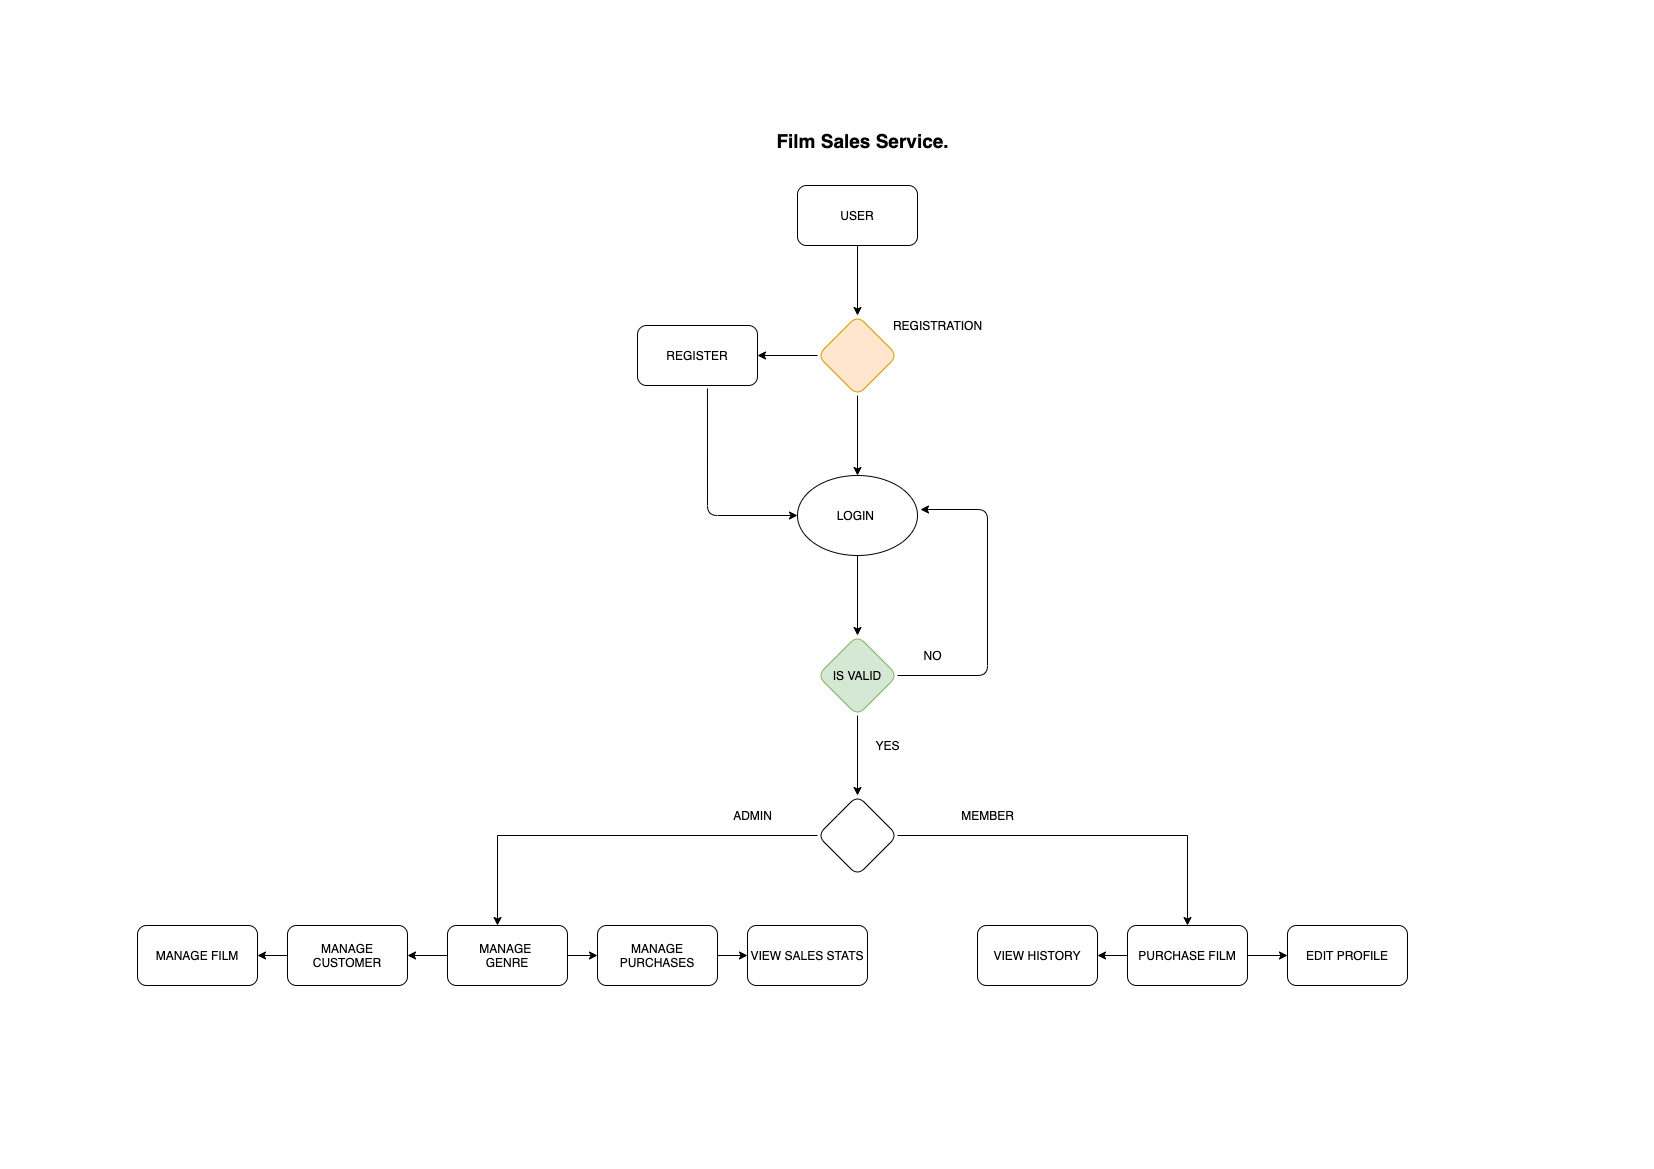

The diagram above was exported from draw.io. Its source (the exported page's mxGraphModel, read from the mxfile embedded in the PNG):
<mxGraphModel dx="2407" dy="913" grid="1" gridSize="10" guides="1" tooltips="1" connect="1" arrows="1" fold="1" page="1" pageScale="1" pageWidth="827" pageHeight="1169" background="#ffffff" math="0" shadow="0">
  <root>
    <mxCell id="0" />
    <mxCell id="1" parent="0" />
    <mxCell id="iaOAYzAGGXqkg0_r4FsO-47" value="" style="edgeStyle=orthogonalEdgeStyle;rounded=0;orthogonalLoop=1;jettySize=auto;html=1;" edge="1" parent="1" source="iaOAYzAGGXqkg0_r4FsO-45" target="iaOAYzAGGXqkg0_r4FsO-46">
      <mxGeometry relative="1" as="geometry" />
    </mxCell>
    <mxCell id="iaOAYzAGGXqkg0_r4FsO-45" value="USER" style="rounded=1;whiteSpace=wrap;html=1;" vertex="1" parent="1">
      <mxGeometry x="-30" y="185" width="120" height="60" as="geometry" />
    </mxCell>
    <mxCell id="iaOAYzAGGXqkg0_r4FsO-49" value="" style="edgeStyle=orthogonalEdgeStyle;rounded=0;orthogonalLoop=1;jettySize=auto;html=1;" edge="1" parent="1" source="iaOAYzAGGXqkg0_r4FsO-46" target="iaOAYzAGGXqkg0_r4FsO-48">
      <mxGeometry relative="1" as="geometry" />
    </mxCell>
    <mxCell id="iaOAYzAGGXqkg0_r4FsO-51" value="" style="edgeStyle=orthogonalEdgeStyle;rounded=0;orthogonalLoop=1;jettySize=auto;html=1;" edge="1" parent="1" source="iaOAYzAGGXqkg0_r4FsO-46" target="iaOAYzAGGXqkg0_r4FsO-50">
      <mxGeometry relative="1" as="geometry" />
    </mxCell>
    <mxCell id="iaOAYzAGGXqkg0_r4FsO-46" value="" style="rhombus;whiteSpace=wrap;html=1;rounded=1;fillColor=#ffe6cc;strokeColor=#d79b00;" vertex="1" parent="1">
      <mxGeometry x="-10" y="315" width="80" height="80" as="geometry" />
    </mxCell>
    <mxCell id="iaOAYzAGGXqkg0_r4FsO-48" value="REGISTER" style="whiteSpace=wrap;html=1;rounded=1;" vertex="1" parent="1">
      <mxGeometry x="-190" y="325" width="120" height="60" as="geometry" />
    </mxCell>
    <mxCell id="iaOAYzAGGXqkg0_r4FsO-53" value="" style="edgeStyle=orthogonalEdgeStyle;rounded=0;orthogonalLoop=1;jettySize=auto;html=1;" edge="1" parent="1" source="iaOAYzAGGXqkg0_r4FsO-50" target="iaOAYzAGGXqkg0_r4FsO-52">
      <mxGeometry relative="1" as="geometry" />
    </mxCell>
    <mxCell id="iaOAYzAGGXqkg0_r4FsO-50" value="LOGIN&amp;nbsp;" style="ellipse;whiteSpace=wrap;html=1;rounded=1;" vertex="1" parent="1">
      <mxGeometry x="-30" y="475" width="120" height="80" as="geometry" />
    </mxCell>
    <mxCell id="iaOAYzAGGXqkg0_r4FsO-55" value="" style="edgeStyle=orthogonalEdgeStyle;rounded=0;orthogonalLoop=1;jettySize=auto;html=1;" edge="1" parent="1" source="iaOAYzAGGXqkg0_r4FsO-52" target="iaOAYzAGGXqkg0_r4FsO-54">
      <mxGeometry relative="1" as="geometry" />
    </mxCell>
    <mxCell id="iaOAYzAGGXqkg0_r4FsO-52" value="IS VALID" style="rhombus;whiteSpace=wrap;html=1;rounded=1;fillColor=#d5e8d4;strokeColor=#82b366;" vertex="1" parent="1">
      <mxGeometry x="-10" y="635" width="80" height="80" as="geometry" />
    </mxCell>
    <mxCell id="iaOAYzAGGXqkg0_r4FsO-57" value="" style="edgeStyle=orthogonalEdgeStyle;rounded=0;orthogonalLoop=1;jettySize=auto;html=1;" edge="1" parent="1" source="iaOAYzAGGXqkg0_r4FsO-54" target="iaOAYzAGGXqkg0_r4FsO-56">
      <mxGeometry relative="1" as="geometry">
        <Array as="points">
          <mxPoint x="-330" y="835" />
        </Array>
      </mxGeometry>
    </mxCell>
    <mxCell id="iaOAYzAGGXqkg0_r4FsO-59" value="" style="edgeStyle=orthogonalEdgeStyle;rounded=0;orthogonalLoop=1;jettySize=auto;html=1;" edge="1" parent="1" source="iaOAYzAGGXqkg0_r4FsO-54" target="iaOAYzAGGXqkg0_r4FsO-58">
      <mxGeometry relative="1" as="geometry" />
    </mxCell>
    <mxCell id="iaOAYzAGGXqkg0_r4FsO-54" value="" style="rhombus;whiteSpace=wrap;html=1;rounded=1;" vertex="1" parent="1">
      <mxGeometry x="-10" y="795" width="80" height="80" as="geometry" />
    </mxCell>
    <mxCell id="iaOAYzAGGXqkg0_r4FsO-80" value="" style="edgeStyle=orthogonalEdgeStyle;rounded=0;orthogonalLoop=1;jettySize=auto;html=1;" edge="1" parent="1" source="iaOAYzAGGXqkg0_r4FsO-56" target="iaOAYzAGGXqkg0_r4FsO-79">
      <mxGeometry relative="1" as="geometry" />
    </mxCell>
    <mxCell id="iaOAYzAGGXqkg0_r4FsO-84" value="" style="edgeStyle=orthogonalEdgeStyle;rounded=0;orthogonalLoop=1;jettySize=auto;html=1;" edge="1" parent="1" source="iaOAYzAGGXqkg0_r4FsO-56" target="iaOAYzAGGXqkg0_r4FsO-83">
      <mxGeometry relative="1" as="geometry" />
    </mxCell>
    <mxCell id="iaOAYzAGGXqkg0_r4FsO-56" value="MANAGE&amp;nbsp;&lt;br&gt;GENRE" style="whiteSpace=wrap;html=1;rounded=1;" vertex="1" parent="1">
      <mxGeometry x="-380" y="925" width="120" height="60" as="geometry" />
    </mxCell>
    <mxCell id="iaOAYzAGGXqkg0_r4FsO-88" value="" style="edgeStyle=orthogonalEdgeStyle;rounded=0;orthogonalLoop=1;jettySize=auto;html=1;" edge="1" parent="1" source="iaOAYzAGGXqkg0_r4FsO-58" target="iaOAYzAGGXqkg0_r4FsO-87">
      <mxGeometry relative="1" as="geometry" />
    </mxCell>
    <mxCell id="iaOAYzAGGXqkg0_r4FsO-90" value="" style="edgeStyle=orthogonalEdgeStyle;rounded=0;orthogonalLoop=1;jettySize=auto;html=1;" edge="1" parent="1" source="iaOAYzAGGXqkg0_r4FsO-58" target="iaOAYzAGGXqkg0_r4FsO-89">
      <mxGeometry relative="1" as="geometry" />
    </mxCell>
    <mxCell id="iaOAYzAGGXqkg0_r4FsO-58" value="PURCHASE FILM" style="whiteSpace=wrap;html=1;rounded=1;" vertex="1" parent="1">
      <mxGeometry x="300" y="925" width="120" height="60" as="geometry" />
    </mxCell>
    <mxCell id="iaOAYzAGGXqkg0_r4FsO-60" value="&lt;span&gt;REGISTRATION&lt;/span&gt;" style="text;html=1;align=center;verticalAlign=middle;resizable=0;points=[];autosize=1;strokeColor=none;" vertex="1" parent="1">
      <mxGeometry x="60" y="315" width="100" height="20" as="geometry" />
    </mxCell>
    <mxCell id="iaOAYzAGGXqkg0_r4FsO-62" value="" style="endArrow=classic;html=1;entryX=1.025;entryY=0.425;entryDx=0;entryDy=0;exitX=1;exitY=0.5;exitDx=0;exitDy=0;entryPerimeter=0;" edge="1" parent="1" source="iaOAYzAGGXqkg0_r4FsO-52" target="iaOAYzAGGXqkg0_r4FsO-50">
      <mxGeometry width="50" height="50" relative="1" as="geometry">
        <mxPoint x="90" y="635" as="sourcePoint" />
        <mxPoint x="160" y="365" as="targetPoint" />
        <Array as="points">
          <mxPoint x="160" y="675" />
          <mxPoint x="160" y="509" />
        </Array>
      </mxGeometry>
    </mxCell>
    <mxCell id="iaOAYzAGGXqkg0_r4FsO-70" value="&lt;span&gt;NO&lt;/span&gt;" style="text;html=1;align=center;verticalAlign=middle;resizable=0;points=[];autosize=1;strokeColor=none;" vertex="1" parent="1">
      <mxGeometry x="90" y="645" width="30" height="20" as="geometry" />
    </mxCell>
    <mxCell id="iaOAYzAGGXqkg0_r4FsO-71" value="&lt;span&gt;YES&lt;/span&gt;" style="text;html=1;align=center;verticalAlign=middle;resizable=0;points=[];autosize=1;strokeColor=none;" vertex="1" parent="1">
      <mxGeometry x="40" y="735" width="40" height="20" as="geometry" />
    </mxCell>
    <mxCell id="iaOAYzAGGXqkg0_r4FsO-72" value="&lt;span&gt;MEMBER&lt;/span&gt;" style="text;html=1;align=center;verticalAlign=middle;resizable=0;points=[];autosize=1;strokeColor=none;" vertex="1" parent="1">
      <mxGeometry x="125" y="805" width="70" height="20" as="geometry" />
    </mxCell>
    <mxCell id="iaOAYzAGGXqkg0_r4FsO-73" value="&lt;span&gt;ADMIN&lt;/span&gt;" style="text;html=1;align=center;verticalAlign=middle;resizable=0;points=[];autosize=1;strokeColor=none;" vertex="1" parent="1">
      <mxGeometry x="-100" y="805" width="50" height="20" as="geometry" />
    </mxCell>
    <mxCell id="iaOAYzAGGXqkg0_r4FsO-74" value="" style="endArrow=classic;html=1;exitX=0.583;exitY=1.05;exitDx=0;exitDy=0;exitPerimeter=0;" edge="1" parent="1" source="iaOAYzAGGXqkg0_r4FsO-48" target="iaOAYzAGGXqkg0_r4FsO-50">
      <mxGeometry width="50" height="50" relative="1" as="geometry">
        <mxPoint x="-31" y="515" as="sourcePoint" />
        <mxPoint x="-130" y="455" as="targetPoint" />
        <Array as="points">
          <mxPoint x="-120" y="515" />
        </Array>
      </mxGeometry>
    </mxCell>
    <mxCell id="iaOAYzAGGXqkg0_r4FsO-82" value="" style="edgeStyle=orthogonalEdgeStyle;rounded=0;orthogonalLoop=1;jettySize=auto;html=1;" edge="1" parent="1" source="iaOAYzAGGXqkg0_r4FsO-79" target="iaOAYzAGGXqkg0_r4FsO-81">
      <mxGeometry relative="1" as="geometry" />
    </mxCell>
    <mxCell id="iaOAYzAGGXqkg0_r4FsO-79" value="MANAGE PURCHASES" style="whiteSpace=wrap;html=1;rounded=1;" vertex="1" parent="1">
      <mxGeometry x="-230" y="925" width="120" height="60" as="geometry" />
    </mxCell>
    <mxCell id="iaOAYzAGGXqkg0_r4FsO-81" value="VIEW SALES STATS" style="whiteSpace=wrap;html=1;rounded=1;" vertex="1" parent="1">
      <mxGeometry x="-80" y="925" width="120" height="60" as="geometry" />
    </mxCell>
    <mxCell id="iaOAYzAGGXqkg0_r4FsO-86" value="" style="edgeStyle=orthogonalEdgeStyle;rounded=0;orthogonalLoop=1;jettySize=auto;html=1;" edge="1" parent="1" source="iaOAYzAGGXqkg0_r4FsO-83" target="iaOAYzAGGXqkg0_r4FsO-85">
      <mxGeometry relative="1" as="geometry" />
    </mxCell>
    <mxCell id="iaOAYzAGGXqkg0_r4FsO-83" value="MANAGE CUSTOMER" style="whiteSpace=wrap;html=1;rounded=1;" vertex="1" parent="1">
      <mxGeometry x="-540" y="925" width="120" height="60" as="geometry" />
    </mxCell>
    <mxCell id="iaOAYzAGGXqkg0_r4FsO-85" value="MANAGE FILM" style="whiteSpace=wrap;html=1;rounded=1;" vertex="1" parent="1">
      <mxGeometry x="-690" y="925" width="120" height="60" as="geometry" />
    </mxCell>
    <mxCell id="iaOAYzAGGXqkg0_r4FsO-87" value="EDIT PROFILE" style="whiteSpace=wrap;html=1;rounded=1;" vertex="1" parent="1">
      <mxGeometry x="460" y="925" width="120" height="60" as="geometry" />
    </mxCell>
    <mxCell id="iaOAYzAGGXqkg0_r4FsO-89" value="VIEW HISTORY" style="whiteSpace=wrap;html=1;rounded=1;" vertex="1" parent="1">
      <mxGeometry x="150" y="925" width="120" height="60" as="geometry" />
    </mxCell>
    <mxCell id="iaOAYzAGGXqkg0_r4FsO-91" value="&lt;b&gt;&lt;font style=&quot;font-size: 19px&quot;&gt;Film Sales Service.&lt;/font&gt;&lt;/b&gt;" style="text;html=1;align=center;verticalAlign=middle;resizable=0;points=[];autosize=1;strokeColor=none;" vertex="1" parent="1">
      <mxGeometry x="-60" y="130" width="190" height="20" as="geometry" />
    </mxCell>
  </root>
</mxGraphModel>